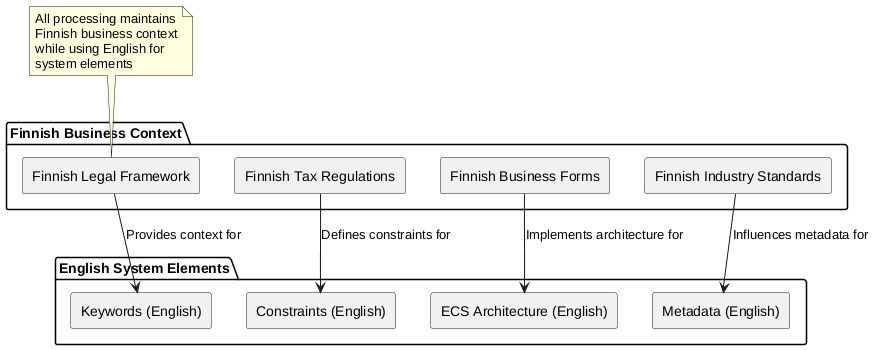

The diagram above was rendered by PlantUML. Its source (embedded in the PNG):
@startuml
package "Finnish Business Context" {
  rectangle "Finnish Legal Framework" as FLF
  rectangle "Finnish Tax Regulations" as FTR
  rectangle "Finnish Business Forms" as FBF
  rectangle "Finnish Industry Standards" as FIS
}

package "English System Elements" {
  rectangle "Keywords (English)" as KE
  rectangle "ECS Architecture (English)" as EECS
  rectangle "Constraints (English)" as EC
  rectangle "Metadata (English)" as EM
}

FLF --> KE : "Provides context for"
FTR --> EC : "Defines constraints for"
FBF --> EECS : "Implements architecture for"
FIS --> EM : "Influences metadata for"

note top of FLF
  All processing maintains
  Finnish business context
  while using English for
  system elements
end note
@enduml